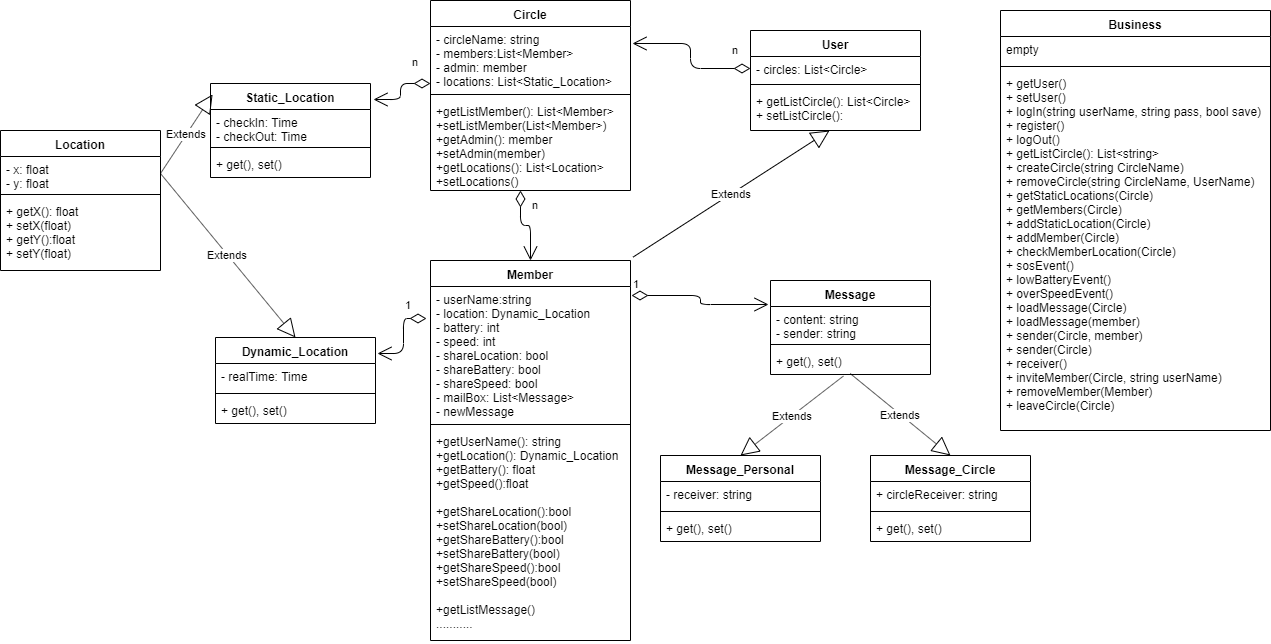

The diagram above was exported from draw.io. Its source (the exported page's mxGraphModel, read from the mxfile embedded in the PNG):
<mxGraphModel dx="1944" dy="1534" grid="1" gridSize="10" guides="1" tooltips="1" connect="1" arrows="1" fold="1" page="1" pageScale="1" pageWidth="850" pageHeight="1100" math="0" shadow="0">
  <root>
    <mxCell id="0" />
    <mxCell id="1" parent="0" />
    <mxCell id="HK5qblZ2ZYclyeJQmJJL-1" value="Circle" style="swimlane;fontStyle=1;align=center;verticalAlign=top;childLayout=stackLayout;horizontal=1;startSize=26;horizontalStack=0;resizeParent=1;resizeParentMax=0;resizeLast=0;collapsible=1;marginBottom=0;" parent="1" vertex="1">
      <mxGeometry x="20" y="-70" width="200" height="190" as="geometry" />
    </mxCell>
    <mxCell id="HK5qblZ2ZYclyeJQmJJL-2" value="- circleName: string&#10;- members:List&lt;Member&gt;&#10;- admin: member&#10;- locations: List&lt;Static_Location&gt;" style="text;strokeColor=none;fillColor=none;align=left;verticalAlign=top;spacingLeft=4;spacingRight=4;overflow=hidden;rotatable=0;points=[[0,0.5],[1,0.5]];portConstraint=eastwest;" parent="HK5qblZ2ZYclyeJQmJJL-1" vertex="1">
      <mxGeometry y="26" width="200" height="64" as="geometry" />
    </mxCell>
    <mxCell id="HK5qblZ2ZYclyeJQmJJL-3" value="" style="line;strokeWidth=1;fillColor=none;align=left;verticalAlign=middle;spacingTop=-1;spacingLeft=3;spacingRight=3;rotatable=0;labelPosition=right;points=[];portConstraint=eastwest;" parent="HK5qblZ2ZYclyeJQmJJL-1" vertex="1">
      <mxGeometry y="90" width="200" height="8" as="geometry" />
    </mxCell>
    <mxCell id="HK5qblZ2ZYclyeJQmJJL-4" value="+getListMember(): List&lt;Member&gt;&#10;+setListMember(List&lt;Member&gt;) &#10;+getAdmin(): member&#10;+setAdmin(member)&#10;+getLocations(): List&lt;Location&gt;&#10;+setLocations()&#10;" style="text;strokeColor=none;fillColor=none;align=left;verticalAlign=top;spacingLeft=4;spacingRight=4;overflow=hidden;rotatable=0;points=[[0,0.5],[1,0.5]];portConstraint=eastwest;" parent="HK5qblZ2ZYclyeJQmJJL-1" vertex="1">
      <mxGeometry y="98" width="200" height="92" as="geometry" />
    </mxCell>
    <mxCell id="HK5qblZ2ZYclyeJQmJJL-5" value="Member" style="swimlane;fontStyle=1;align=center;verticalAlign=top;childLayout=stackLayout;horizontal=1;startSize=26;horizontalStack=0;resizeParent=1;resizeParentMax=0;resizeLast=0;collapsible=1;marginBottom=0;" parent="1" vertex="1">
      <mxGeometry x="20" y="190" width="200" height="380" as="geometry" />
    </mxCell>
    <mxCell id="HK5qblZ2ZYclyeJQmJJL-6" value="- userName:string&#10;- location: Dynamic_Location&#10;- battery: int&#10;- speed: int&#10;- shareLocation: bool&#10;- shareBattery: bool&#10;- shareSpeed: bool&#10;- mailBox: List&lt;Message&gt;&#10;- newMessage" style="text;strokeColor=none;fillColor=none;align=left;verticalAlign=top;spacingLeft=4;spacingRight=4;overflow=hidden;rotatable=0;points=[[0,0.5],[1,0.5]];portConstraint=eastwest;" parent="HK5qblZ2ZYclyeJQmJJL-5" vertex="1">
      <mxGeometry y="26" width="200" height="134" as="geometry" />
    </mxCell>
    <mxCell id="HK5qblZ2ZYclyeJQmJJL-7" value="" style="line;strokeWidth=1;fillColor=none;align=left;verticalAlign=middle;spacingTop=-1;spacingLeft=3;spacingRight=3;rotatable=0;labelPosition=right;points=[];portConstraint=eastwest;" parent="HK5qblZ2ZYclyeJQmJJL-5" vertex="1">
      <mxGeometry y="160" width="200" height="8" as="geometry" />
    </mxCell>
    <mxCell id="HK5qblZ2ZYclyeJQmJJL-8" value="+getUserName(): string&#10;+getLocation(): Dynamic_Location&#10;+getBattery(): float&#10;+getSpeed():float&#10;&#10;+getShareLocation():bool&#10;+setShareLocation(bool)&#10;+getShareBattery():bool&#10;+setShareBattery(bool)&#10;+getShareSpeed():bool&#10;+setShareSpeed(bool)&#10;&#10;+getListMessage()&#10;...........&#10;" style="text;strokeColor=none;fillColor=none;align=left;verticalAlign=top;spacingLeft=4;spacingRight=4;overflow=hidden;rotatable=0;points=[[0,0.5],[1,0.5]];portConstraint=eastwest;" parent="HK5qblZ2ZYclyeJQmJJL-5" vertex="1">
      <mxGeometry y="168" width="200" height="212" as="geometry" />
    </mxCell>
    <mxCell id="HK5qblZ2ZYclyeJQmJJL-9" value="n" style="endArrow=open;html=1;endSize=12;startArrow=diamondThin;startSize=14;startFill=0;edgeStyle=orthogonalEdgeStyle;align=left;verticalAlign=bottom;entryX=0.5;entryY=0;entryDx=0;entryDy=0;exitX=0.448;exitY=1;exitDx=0;exitDy=0;exitPerimeter=0;" parent="1" source="HK5qblZ2ZYclyeJQmJJL-4" target="HK5qblZ2ZYclyeJQmJJL-5" edge="1">
      <mxGeometry x="-0.419" y="10" relative="1" as="geometry">
        <mxPoint x="110" y="140" as="sourcePoint" />
        <mxPoint x="250" y="220" as="targetPoint" />
        <mxPoint as="offset" />
      </mxGeometry>
    </mxCell>
    <mxCell id="HK5qblZ2ZYclyeJQmJJL-10" value="Location" style="swimlane;fontStyle=1;align=center;verticalAlign=top;childLayout=stackLayout;horizontal=1;startSize=26;horizontalStack=0;resizeParent=1;resizeParentMax=0;resizeLast=0;collapsible=1;marginBottom=0;" parent="1" vertex="1">
      <mxGeometry x="-410" y="60" width="160" height="140" as="geometry" />
    </mxCell>
    <mxCell id="HK5qblZ2ZYclyeJQmJJL-11" value="- x: float&#10;- y: float" style="text;strokeColor=none;fillColor=none;align=left;verticalAlign=top;spacingLeft=4;spacingRight=4;overflow=hidden;rotatable=0;points=[[0,0.5],[1,0.5]];portConstraint=eastwest;" parent="HK5qblZ2ZYclyeJQmJJL-10" vertex="1">
      <mxGeometry y="26" width="160" height="34" as="geometry" />
    </mxCell>
    <mxCell id="HK5qblZ2ZYclyeJQmJJL-12" value="" style="line;strokeWidth=1;fillColor=none;align=left;verticalAlign=middle;spacingTop=-1;spacingLeft=3;spacingRight=3;rotatable=0;labelPosition=right;points=[];portConstraint=eastwest;" parent="HK5qblZ2ZYclyeJQmJJL-10" vertex="1">
      <mxGeometry y="60" width="160" height="8" as="geometry" />
    </mxCell>
    <mxCell id="HK5qblZ2ZYclyeJQmJJL-13" value="+ getX(): float&#10;+ setX(float)&#10;+ getY():float&#10;+ setY(float)" style="text;strokeColor=none;fillColor=none;align=left;verticalAlign=top;spacingLeft=4;spacingRight=4;overflow=hidden;rotatable=0;points=[[0,0.5],[1,0.5]];portConstraint=eastwest;" parent="HK5qblZ2ZYclyeJQmJJL-10" vertex="1">
      <mxGeometry y="68" width="160" height="72" as="geometry" />
    </mxCell>
    <mxCell id="HK5qblZ2ZYclyeJQmJJL-15" value="Message" style="swimlane;fontStyle=1;align=center;verticalAlign=top;childLayout=stackLayout;horizontal=1;startSize=26;horizontalStack=0;resizeParent=1;resizeParentMax=0;resizeLast=0;collapsible=1;marginBottom=0;" parent="1" vertex="1">
      <mxGeometry x="360" y="210" width="160" height="94" as="geometry" />
    </mxCell>
    <mxCell id="HK5qblZ2ZYclyeJQmJJL-16" value="- content: string&#10;- sender: string" style="text;strokeColor=none;fillColor=none;align=left;verticalAlign=top;spacingLeft=4;spacingRight=4;overflow=hidden;rotatable=0;points=[[0,0.5],[1,0.5]];portConstraint=eastwest;" parent="HK5qblZ2ZYclyeJQmJJL-15" vertex="1">
      <mxGeometry y="26" width="160" height="34" as="geometry" />
    </mxCell>
    <mxCell id="HK5qblZ2ZYclyeJQmJJL-17" value="" style="line;strokeWidth=1;fillColor=none;align=left;verticalAlign=middle;spacingTop=-1;spacingLeft=3;spacingRight=3;rotatable=0;labelPosition=right;points=[];portConstraint=eastwest;" parent="HK5qblZ2ZYclyeJQmJJL-15" vertex="1">
      <mxGeometry y="60" width="160" height="8" as="geometry" />
    </mxCell>
    <mxCell id="HK5qblZ2ZYclyeJQmJJL-18" value="+ get(), set()" style="text;strokeColor=none;fillColor=none;align=left;verticalAlign=top;spacingLeft=4;spacingRight=4;overflow=hidden;rotatable=0;points=[[0,0.5],[1,0.5]];portConstraint=eastwest;" parent="HK5qblZ2ZYclyeJQmJJL-15" vertex="1">
      <mxGeometry y="68" width="160" height="26" as="geometry" />
    </mxCell>
    <mxCell id="HK5qblZ2ZYclyeJQmJJL-20" value="1" style="endArrow=open;html=1;endSize=12;startArrow=diamondThin;startSize=14;startFill=0;edgeStyle=orthogonalEdgeStyle;align=left;verticalAlign=bottom;exitX=1.003;exitY=0.092;exitDx=0;exitDy=0;exitPerimeter=0;entryX=-0.012;entryY=-0.049;entryDx=0;entryDy=0;entryPerimeter=0;" parent="1" source="HK5qblZ2ZYclyeJQmJJL-5" target="HK5qblZ2ZYclyeJQmJJL-16" edge="1">
      <mxGeometry x="-1" y="3" relative="1" as="geometry">
        <mxPoint x="20" y="450" as="sourcePoint" />
        <mxPoint x="180" y="450" as="targetPoint" />
      </mxGeometry>
    </mxCell>
    <mxCell id="HK5qblZ2ZYclyeJQmJJL-21" value="User" style="swimlane;fontStyle=1;align=center;verticalAlign=top;childLayout=stackLayout;horizontal=1;startSize=26;horizontalStack=0;resizeParent=1;resizeParentMax=0;resizeLast=0;collapsible=1;marginBottom=0;" parent="1" vertex="1">
      <mxGeometry x="340" y="-40" width="170" height="100" as="geometry" />
    </mxCell>
    <mxCell id="HK5qblZ2ZYclyeJQmJJL-22" value="- circles: List&lt;Circle&gt;&#10;&#10;" style="text;strokeColor=none;fillColor=none;align=left;verticalAlign=top;spacingLeft=4;spacingRight=4;overflow=hidden;rotatable=0;points=[[0,0.5],[1,0.5]];portConstraint=eastwest;" parent="HK5qblZ2ZYclyeJQmJJL-21" vertex="1">
      <mxGeometry y="26" width="170" height="24" as="geometry" />
    </mxCell>
    <mxCell id="HK5qblZ2ZYclyeJQmJJL-23" value="" style="line;strokeWidth=1;fillColor=none;align=left;verticalAlign=middle;spacingTop=-1;spacingLeft=3;spacingRight=3;rotatable=0;labelPosition=right;points=[];portConstraint=eastwest;" parent="HK5qblZ2ZYclyeJQmJJL-21" vertex="1">
      <mxGeometry y="50" width="170" height="8" as="geometry" />
    </mxCell>
    <mxCell id="HK5qblZ2ZYclyeJQmJJL-24" value="+ getListCircle(): List&lt;Circle&gt;&#10;+ setListCircle():&#10;" style="text;strokeColor=none;fillColor=none;align=left;verticalAlign=top;spacingLeft=4;spacingRight=4;overflow=hidden;rotatable=0;points=[[0,0.5],[1,0.5]];portConstraint=eastwest;" parent="HK5qblZ2ZYclyeJQmJJL-21" vertex="1">
      <mxGeometry y="58" width="170" height="42" as="geometry" />
    </mxCell>
    <mxCell id="HK5qblZ2ZYclyeJQmJJL-25" value="n" style="endArrow=open;html=1;endSize=12;startArrow=diamondThin;startSize=14;startFill=0;edgeStyle=orthogonalEdgeStyle;align=left;verticalAlign=bottom;exitX=0;exitY=0.5;exitDx=0;exitDy=0;entryX=1.01;entryY=0.266;entryDx=0;entryDy=0;entryPerimeter=0;" parent="1" source="HK5qblZ2ZYclyeJQmJJL-22" target="HK5qblZ2ZYclyeJQmJJL-2" edge="1">
      <mxGeometry x="-0.021" y="-40" relative="1" as="geometry">
        <mxPoint x="320" y="150" as="sourcePoint" />
        <mxPoint x="260" y="10" as="targetPoint" />
        <mxPoint as="offset" />
      </mxGeometry>
    </mxCell>
    <mxCell id="Lg-KbPeJprSbrFo8pUgV-1" value="Business" style="swimlane;fontStyle=1;align=center;verticalAlign=top;childLayout=stackLayout;horizontal=1;startSize=26;horizontalStack=0;resizeParent=1;resizeParentMax=0;resizeLast=0;collapsible=1;marginBottom=0;" parent="1" vertex="1">
      <mxGeometry x="590" y="-60" width="270" height="420" as="geometry" />
    </mxCell>
    <mxCell id="Lg-KbPeJprSbrFo8pUgV-2" value="empty" style="text;strokeColor=none;fillColor=none;align=left;verticalAlign=top;spacingLeft=4;spacingRight=4;overflow=hidden;rotatable=0;points=[[0,0.5],[1,0.5]];portConstraint=eastwest;" parent="Lg-KbPeJprSbrFo8pUgV-1" vertex="1">
      <mxGeometry y="26" width="270" height="26" as="geometry" />
    </mxCell>
    <mxCell id="Lg-KbPeJprSbrFo8pUgV-3" value="" style="line;strokeWidth=1;fillColor=none;align=left;verticalAlign=middle;spacingTop=-1;spacingLeft=3;spacingRight=3;rotatable=0;labelPosition=right;points=[];portConstraint=eastwest;" parent="Lg-KbPeJprSbrFo8pUgV-1" vertex="1">
      <mxGeometry y="52" width="270" height="8" as="geometry" />
    </mxCell>
    <mxCell id="Lg-KbPeJprSbrFo8pUgV-4" value="+ getUser()&#10;+ setUser()&#10;+ logIn(string userName, string pass, bool save)&#10;+ register()&#10;+ logOut()&#10;+ getListCircle(): List&lt;string&gt;&#10;+ createCircle(string CircleName)&#10;+ removeCircle(string CircleName, UserName)&#10;+ getStaticLocations(Circle)&#10;+ getMembers(Circle)&#10;+ addStaticLocation(Circle)&#10;+ addMember(Circle)&#10;+ checkMemberLocation(Circle)&#10;+ sosEvent()&#10;+ lowBatteryEvent()&#10;+ overSpeedEvent()&#10;+ loadMessage(Circle)&#10;+ loadMessage(member)&#10;+ sender(Circle, member)&#10;+ sender(Circle)&#10;+ receiver()&#10;+ inviteMember(Circle, string userName)&#10;+ removeMember(Member)&#10;+ leaveCircle(Circle)&#10;&#10;" style="text;strokeColor=none;fillColor=none;align=left;verticalAlign=top;spacingLeft=4;spacingRight=4;overflow=hidden;rotatable=0;points=[[0,0.5],[1,0.5]];portConstraint=eastwest;" parent="Lg-KbPeJprSbrFo8pUgV-1" vertex="1">
      <mxGeometry y="60" width="270" height="360" as="geometry" />
    </mxCell>
    <mxCell id="Lg-KbPeJprSbrFo8pUgV-5" value="Extends" style="endArrow=block;endSize=16;endFill=0;html=1;exitX=1.013;exitY=-0.009;exitDx=0;exitDy=0;exitPerimeter=0;entryX=0.465;entryY=1;entryDx=0;entryDy=0;entryPerimeter=0;" parent="1" source="HK5qblZ2ZYclyeJQmJJL-5" target="HK5qblZ2ZYclyeJQmJJL-24" edge="1">
      <mxGeometry width="160" relative="1" as="geometry">
        <mxPoint x="230" y="130" as="sourcePoint" />
        <mxPoint x="390" y="130" as="targetPoint" />
      </mxGeometry>
    </mxCell>
    <mxCell id="qPqurKJzDSm005A7deJj-1" value="Dynamic_Location" style="swimlane;fontStyle=1;align=center;verticalAlign=top;childLayout=stackLayout;horizontal=1;startSize=26;horizontalStack=0;resizeParent=1;resizeParentMax=0;resizeLast=0;collapsible=1;marginBottom=0;" parent="1" vertex="1">
      <mxGeometry x="-195" y="267" width="160" height="86" as="geometry" />
    </mxCell>
    <mxCell id="qPqurKJzDSm005A7deJj-2" value="- realTime: Time" style="text;strokeColor=none;fillColor=none;align=left;verticalAlign=top;spacingLeft=4;spacingRight=4;overflow=hidden;rotatable=0;points=[[0,0.5],[1,0.5]];portConstraint=eastwest;" parent="qPqurKJzDSm005A7deJj-1" vertex="1">
      <mxGeometry y="26" width="160" height="26" as="geometry" />
    </mxCell>
    <mxCell id="qPqurKJzDSm005A7deJj-3" value="" style="line;strokeWidth=1;fillColor=none;align=left;verticalAlign=middle;spacingTop=-1;spacingLeft=3;spacingRight=3;rotatable=0;labelPosition=right;points=[];portConstraint=eastwest;" parent="qPqurKJzDSm005A7deJj-1" vertex="1">
      <mxGeometry y="52" width="160" height="8" as="geometry" />
    </mxCell>
    <mxCell id="qPqurKJzDSm005A7deJj-4" value="+ get(), set()" style="text;strokeColor=none;fillColor=none;align=left;verticalAlign=top;spacingLeft=4;spacingRight=4;overflow=hidden;rotatable=0;points=[[0,0.5],[1,0.5]];portConstraint=eastwest;" parent="qPqurKJzDSm005A7deJj-1" vertex="1">
      <mxGeometry y="60" width="160" height="26" as="geometry" />
    </mxCell>
    <mxCell id="qPqurKJzDSm005A7deJj-5" value="Static_Location" style="swimlane;fontStyle=1;align=center;verticalAlign=top;childLayout=stackLayout;horizontal=1;startSize=26;horizontalStack=0;resizeParent=1;resizeParentMax=0;resizeLast=0;collapsible=1;marginBottom=0;" parent="1" vertex="1">
      <mxGeometry x="-200" y="13" width="160" height="94" as="geometry" />
    </mxCell>
    <mxCell id="qPqurKJzDSm005A7deJj-6" value="- checkIn: Time&#10;- checkOut: Time" style="text;strokeColor=none;fillColor=none;align=left;verticalAlign=top;spacingLeft=4;spacingRight=4;overflow=hidden;rotatable=0;points=[[0,0.5],[1,0.5]];portConstraint=eastwest;" parent="qPqurKJzDSm005A7deJj-5" vertex="1">
      <mxGeometry y="26" width="160" height="34" as="geometry" />
    </mxCell>
    <mxCell id="qPqurKJzDSm005A7deJj-7" value="" style="line;strokeWidth=1;fillColor=none;align=left;verticalAlign=middle;spacingTop=-1;spacingLeft=3;spacingRight=3;rotatable=0;labelPosition=right;points=[];portConstraint=eastwest;" parent="qPqurKJzDSm005A7deJj-5" vertex="1">
      <mxGeometry y="60" width="160" height="8" as="geometry" />
    </mxCell>
    <mxCell id="qPqurKJzDSm005A7deJj-8" value="+ get(), set()" style="text;strokeColor=none;fillColor=none;align=left;verticalAlign=top;spacingLeft=4;spacingRight=4;overflow=hidden;rotatable=0;points=[[0,0.5],[1,0.5]];portConstraint=eastwest;" parent="qPqurKJzDSm005A7deJj-5" vertex="1">
      <mxGeometry y="68" width="160" height="26" as="geometry" />
    </mxCell>
    <mxCell id="qPqurKJzDSm005A7deJj-9" value="Extends" style="endArrow=block;endSize=16;endFill=0;html=1;exitX=1;exitY=0.5;exitDx=0;exitDy=0;entryX=0.5;entryY=0;entryDx=0;entryDy=0;" parent="1" source="HK5qblZ2ZYclyeJQmJJL-11" target="qPqurKJzDSm005A7deJj-1" edge="1">
      <mxGeometry width="160" relative="1" as="geometry">
        <mxPoint x="-380" y="290" as="sourcePoint" />
        <mxPoint x="-220" y="290" as="targetPoint" />
      </mxGeometry>
    </mxCell>
    <mxCell id="qPqurKJzDSm005A7deJj-11" value="Extends" style="endArrow=block;endSize=16;endFill=0;html=1;exitX=1;exitY=0.5;exitDx=0;exitDy=0;entryX=0.013;entryY=0.117;entryDx=0;entryDy=0;entryPerimeter=0;" parent="1" source="HK5qblZ2ZYclyeJQmJJL-11" target="qPqurKJzDSm005A7deJj-5" edge="1">
      <mxGeometry width="160" relative="1" as="geometry">
        <mxPoint x="-195" y="140" as="sourcePoint" />
        <mxPoint x="-35" y="140" as="targetPoint" />
      </mxGeometry>
    </mxCell>
    <mxCell id="qPqurKJzDSm005A7deJj-13" value="1" style="endArrow=open;html=1;endSize=12;startArrow=diamondThin;startSize=14;startFill=0;edgeStyle=orthogonalEdgeStyle;align=left;verticalAlign=bottom;exitX=-0.018;exitY=0.239;exitDx=0;exitDy=0;exitPerimeter=0;entryX=1.013;entryY=0.186;entryDx=0;entryDy=0;entryPerimeter=0;" parent="1" source="HK5qblZ2ZYclyeJQmJJL-6" target="qPqurKJzDSm005A7deJj-1" edge="1">
      <mxGeometry x="-0.3895" y="-8" relative="1" as="geometry">
        <mxPoint x="-210" y="430" as="sourcePoint" />
        <mxPoint x="-50" y="430" as="targetPoint" />
        <mxPoint x="8" y="-8" as="offset" />
      </mxGeometry>
    </mxCell>
    <mxCell id="qPqurKJzDSm005A7deJj-15" value="n" style="endArrow=open;html=1;endSize=12;startArrow=diamondThin;startSize=14;startFill=0;edgeStyle=orthogonalEdgeStyle;align=left;verticalAlign=bottom;exitX=0;exitY=0.891;exitDx=0;exitDy=0;exitPerimeter=0;entryX=1.019;entryY=0.17;entryDx=0;entryDy=0;entryPerimeter=0;" parent="1" source="HK5qblZ2ZYclyeJQmJJL-2" target="qPqurKJzDSm005A7deJj-5" edge="1">
      <mxGeometry x="-0.4521" y="-13" relative="1" as="geometry">
        <mxPoint x="20" y="130" as="sourcePoint" />
        <mxPoint x="-10" y="50" as="targetPoint" />
        <mxPoint as="offset" />
      </mxGeometry>
    </mxCell>
    <mxCell id="qPqurKJzDSm005A7deJj-17" value="Message_Personal" style="swimlane;fontStyle=1;align=center;verticalAlign=top;childLayout=stackLayout;horizontal=1;startSize=26;horizontalStack=0;resizeParent=1;resizeParentMax=0;resizeLast=0;collapsible=1;marginBottom=0;" parent="1" vertex="1">
      <mxGeometry x="250" y="385" width="160" height="86" as="geometry" />
    </mxCell>
    <mxCell id="qPqurKJzDSm005A7deJj-18" value="- receiver: string" style="text;strokeColor=none;fillColor=none;align=left;verticalAlign=top;spacingLeft=4;spacingRight=4;overflow=hidden;rotatable=0;points=[[0,0.5],[1,0.5]];portConstraint=eastwest;" parent="qPqurKJzDSm005A7deJj-17" vertex="1">
      <mxGeometry y="26" width="160" height="26" as="geometry" />
    </mxCell>
    <mxCell id="qPqurKJzDSm005A7deJj-19" value="" style="line;strokeWidth=1;fillColor=none;align=left;verticalAlign=middle;spacingTop=-1;spacingLeft=3;spacingRight=3;rotatable=0;labelPosition=right;points=[];portConstraint=eastwest;" parent="qPqurKJzDSm005A7deJj-17" vertex="1">
      <mxGeometry y="52" width="160" height="8" as="geometry" />
    </mxCell>
    <mxCell id="qPqurKJzDSm005A7deJj-20" value="+ get(), set()" style="text;strokeColor=none;fillColor=none;align=left;verticalAlign=top;spacingLeft=4;spacingRight=4;overflow=hidden;rotatable=0;points=[[0,0.5],[1,0.5]];portConstraint=eastwest;" parent="qPqurKJzDSm005A7deJj-17" vertex="1">
      <mxGeometry y="60" width="160" height="26" as="geometry" />
    </mxCell>
    <mxCell id="qPqurKJzDSm005A7deJj-21" value="Message_Circle" style="swimlane;fontStyle=1;align=center;verticalAlign=top;childLayout=stackLayout;horizontal=1;startSize=26;horizontalStack=0;resizeParent=1;resizeParentMax=0;resizeLast=0;collapsible=1;marginBottom=0;" parent="1" vertex="1">
      <mxGeometry x="460" y="385" width="160" height="86" as="geometry" />
    </mxCell>
    <mxCell id="qPqurKJzDSm005A7deJj-22" value="+ circleReceiver: string" style="text;strokeColor=none;fillColor=none;align=left;verticalAlign=top;spacingLeft=4;spacingRight=4;overflow=hidden;rotatable=0;points=[[0,0.5],[1,0.5]];portConstraint=eastwest;" parent="qPqurKJzDSm005A7deJj-21" vertex="1">
      <mxGeometry y="26" width="160" height="26" as="geometry" />
    </mxCell>
    <mxCell id="qPqurKJzDSm005A7deJj-23" value="" style="line;strokeWidth=1;fillColor=none;align=left;verticalAlign=middle;spacingTop=-1;spacingLeft=3;spacingRight=3;rotatable=0;labelPosition=right;points=[];portConstraint=eastwest;" parent="qPqurKJzDSm005A7deJj-21" vertex="1">
      <mxGeometry y="52" width="160" height="8" as="geometry" />
    </mxCell>
    <mxCell id="qPqurKJzDSm005A7deJj-24" value="+ get(), set()" style="text;strokeColor=none;fillColor=none;align=left;verticalAlign=top;spacingLeft=4;spacingRight=4;overflow=hidden;rotatable=0;points=[[0,0.5],[1,0.5]];portConstraint=eastwest;" parent="qPqurKJzDSm005A7deJj-21" vertex="1">
      <mxGeometry y="60" width="160" height="26" as="geometry" />
    </mxCell>
    <mxCell id="qPqurKJzDSm005A7deJj-25" value="Extends" style="endArrow=block;endSize=16;endFill=0;html=1;exitX=0.456;exitY=1.058;exitDx=0;exitDy=0;exitPerimeter=0;entryX=0.5;entryY=0;entryDx=0;entryDy=0;" parent="1" source="HK5qblZ2ZYclyeJQmJJL-18" target="qPqurKJzDSm005A7deJj-17" edge="1">
      <mxGeometry width="160" relative="1" as="geometry">
        <mxPoint x="330" y="352.5" as="sourcePoint" />
        <mxPoint x="490" y="352.5" as="targetPoint" />
      </mxGeometry>
    </mxCell>
    <mxCell id="qPqurKJzDSm005A7deJj-26" value="Extends" style="endArrow=block;endSize=16;endFill=0;html=1;exitX=0.498;exitY=0.962;exitDx=0;exitDy=0;exitPerimeter=0;entryX=0.5;entryY=0;entryDx=0;entryDy=0;" parent="1" source="HK5qblZ2ZYclyeJQmJJL-18" target="qPqurKJzDSm005A7deJj-21" edge="1">
      <mxGeometry width="160" relative="1" as="geometry">
        <mxPoint x="370" y="490" as="sourcePoint" />
        <mxPoint x="530" y="490" as="targetPoint" />
      </mxGeometry>
    </mxCell>
  </root>
</mxGraphModel>